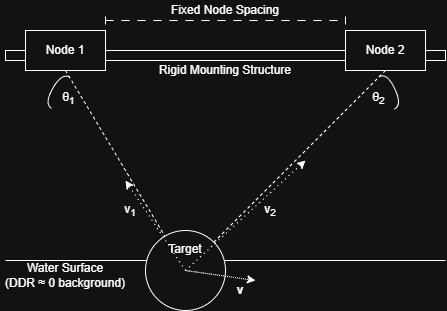

The diagram above was exported from draw.io. Its source (the exported page's mxGraphModel, read from the mxfile embedded in the PNG):
<mxGraphModel dx="935" dy="597" grid="1" gridSize="10" guides="1" tooltips="1" connect="1" arrows="1" fold="1" page="1" pageScale="1" pageWidth="850" pageHeight="1100" math="0" shadow="0">
  <root>
    <mxCell id="0" />
    <mxCell id="1" parent="0" />
    <mxCell id="SzVrw077ovnHd7gx37gY-10" edge="1" parent="1" style="endArrow=none;html=1;rounded=0;" value="">
      <mxGeometry height="50" relative="1" width="50" as="geometry">
        <mxPoint x="20" y="270" as="sourcePoint" />
        <mxPoint x="460" y="270" as="targetPoint" />
      </mxGeometry>
    </mxCell>
    <mxCell id="SzVrw077ovnHd7gx37gY-3" parent="1" style="rounded=0;whiteSpace=wrap;html=1;" value="" vertex="1">
      <mxGeometry height="10" width="440" x="20" y="60" as="geometry" />
    </mxCell>
    <mxCell id="SzVrw077ovnHd7gx37gY-1" parent="1" style="rounded=0;whiteSpace=wrap;html=1;" value="Node 1" vertex="1">
      <mxGeometry height="40" width="80" x="40" y="40" as="geometry" />
    </mxCell>
    <mxCell id="SzVrw077ovnHd7gx37gY-2" parent="1" style="rounded=0;whiteSpace=wrap;html=1;" value="Node 2" vertex="1">
      <mxGeometry height="40" width="80" x="360" y="40" as="geometry" />
    </mxCell>
    <mxCell id="SzVrw077ovnHd7gx37gY-4" parent="1" style="ellipse;whiteSpace=wrap;html=1;" value="Target&lt;div&gt;&lt;br&gt;&lt;/div&gt;&lt;div&gt;&lt;br&gt;&lt;/div&gt;&lt;div&gt;&lt;br&gt;&lt;/div&gt;" vertex="1">
      <mxGeometry height="80" width="80" x="160" y="240" as="geometry" />
    </mxCell>
    <mxCell id="SzVrw077ovnHd7gx37gY-5" edge="1" parent="1" source="SzVrw077ovnHd7gx37gY-1" style="endArrow=none;html=1;rounded=0;exitX=0.5;exitY=1;exitDx=0;exitDy=0;dashed=1;endFill=0;" target="SzVrw077ovnHd7gx37gY-4" value="">
      <mxGeometry height="50" relative="1" width="50" as="geometry">
        <mxPoint x="140" y="320" as="sourcePoint" />
        <mxPoint x="180" y="240" as="targetPoint" />
      </mxGeometry>
    </mxCell>
    <mxCell id="SzVrw077ovnHd7gx37gY-6" edge="1" parent="1" source="SzVrw077ovnHd7gx37gY-2" style="endArrow=none;html=1;rounded=0;exitX=0.5;exitY=1;exitDx=0;exitDy=0;entryX=1;entryY=0;entryDx=0;entryDy=0;dashed=1;endFill=0;" target="SzVrw077ovnHd7gx37gY-4" value="">
      <mxGeometry height="50" relative="1" width="50" as="geometry">
        <mxPoint x="250" y="440" as="sourcePoint" />
        <mxPoint x="382" y="612" as="targetPoint" />
      </mxGeometry>
    </mxCell>
    <mxCell id="SzVrw077ovnHd7gx37gY-11" parent="1" style="text;html=1;whiteSpace=wrap;strokeColor=none;fillColor=none;align=center;verticalAlign=middle;rounded=0;" value="Water Surface&lt;div&gt;(DDR&amp;nbsp;≈ 0 background)&lt;/div&gt;" vertex="1">
      <mxGeometry height="30" width="130" x="15" y="270" as="geometry" />
    </mxCell>
    <mxCell id="SzVrw077ovnHd7gx37gY-13" edge="1" parent="1" style="endArrow=baseDash;html=1;rounded=0;startArrow=baseDash;startFill=0;endFill=0;dashed=1;dashPattern=8 8;" value="">
      <mxGeometry height="50" relative="1" width="50" as="geometry">
        <mxPoint x="120" y="30" as="sourcePoint" />
        <mxPoint x="360" y="30" as="targetPoint" />
      </mxGeometry>
    </mxCell>
    <mxCell id="SzVrw077ovnHd7gx37gY-14" parent="1" style="text;html=1;whiteSpace=wrap;strokeColor=none;fillColor=none;align=center;verticalAlign=middle;rounded=0;" value="Fixed Node Spacing" vertex="1">
      <mxGeometry height="20" width="160" x="160" y="10" as="geometry" />
    </mxCell>
    <mxCell id="SzVrw077ovnHd7gx37gY-15" edge="1" parent="1" style="endArrow=classic;html=1;rounded=0;dashed=1;dashPattern=1 4;" value="">
      <mxGeometry height="50" relative="1" width="50" as="geometry">
        <mxPoint x="200" y="280" as="sourcePoint" />
        <mxPoint x="320" y="170" as="targetPoint" />
      </mxGeometry>
    </mxCell>
    <mxCell id="SzVrw077ovnHd7gx37gY-18" edge="1" parent="1" style="endArrow=classic;html=1;rounded=0;dashed=1;dashPattern=1 1;" value="">
      <mxGeometry height="50" relative="1" width="50" as="geometry">
        <mxPoint x="200" y="280" as="sourcePoint" />
        <mxPoint x="270" y="290" as="targetPoint" />
      </mxGeometry>
    </mxCell>
    <mxCell id="SzVrw077ovnHd7gx37gY-19" edge="1" parent="1" style="endArrow=classic;html=1;rounded=0;dashed=1;dashPattern=1 4;" value="">
      <mxGeometry height="50" relative="1" width="50" as="geometry">
        <mxPoint x="200" y="280" as="sourcePoint" />
        <mxPoint x="140" y="190" as="targetPoint" />
      </mxGeometry>
    </mxCell>
    <mxCell id="SzVrw077ovnHd7gx37gY-25" parent="1" style="text;html=1;whiteSpace=wrap;strokeColor=none;fillColor=none;align=center;verticalAlign=middle;rounded=0;" value="&lt;div&gt;v&lt;span style=&quot;background-color: transparent; color: light-dark(rgb(0, 0, 0), rgb(255, 255, 255));&quot;&gt;&lt;sub&gt;1&lt;/sub&gt;&lt;/span&gt;&lt;/div&gt;" vertex="1">
      <mxGeometry height="20" width="30" x="130" y="210" as="geometry" />
    </mxCell>
    <mxCell id="SzVrw077ovnHd7gx37gY-26" parent="1" style="text;html=1;whiteSpace=wrap;strokeColor=none;fillColor=none;align=center;verticalAlign=middle;rounded=0;" value="&lt;div&gt;v&lt;span style=&quot;background-color: transparent; color: light-dark(rgb(0, 0, 0), rgb(255, 255, 255));&quot;&gt;&lt;sub&gt;2&lt;/sub&gt;&lt;/span&gt;&lt;/div&gt;" vertex="1">
      <mxGeometry height="20" width="30" x="270" y="210" as="geometry" />
    </mxCell>
    <mxCell id="SzVrw077ovnHd7gx37gY-29" parent="1" style="shape=requiredInterface;html=1;verticalLabelPosition=bottom;sketch=0;rotation=-150;" value="" vertex="1">
      <mxGeometry height="36.06" width="9" x="66.75" y="81.92" as="geometry" />
    </mxCell>
    <mxCell id="SzVrw077ovnHd7gx37gY-31" parent="1" style="shape=requiredInterface;html=1;verticalLabelPosition=bottom;sketch=0;rotation=-25;" value="" vertex="1">
      <mxGeometry height="36" width="9.12" x="400.69" y="82.38" as="geometry" />
    </mxCell>
    <mxCell id="SzVrw077ovnHd7gx37gY-34" parent="1" style="text;html=1;whiteSpace=wrap;strokeColor=none;fillColor=none;align=center;verticalAlign=middle;rounded=0;" value="θ&lt;sub&gt;1&lt;/sub&gt;" vertex="1">
      <mxGeometry height="20" width="15" x="75.75" y="98.38" as="geometry" />
    </mxCell>
    <mxCell id="SzVrw077ovnHd7gx37gY-35" parent="1" style="text;html=1;whiteSpace=wrap;strokeColor=none;fillColor=none;align=center;verticalAlign=middle;rounded=0;" value="θ&lt;sub&gt;2&lt;/sub&gt;" vertex="1">
      <mxGeometry height="20" width="15" x="385.69" y="98.38" as="geometry" />
    </mxCell>
    <mxCell id="SzVrw077ovnHd7gx37gY-36" parent="1" style="text;html=1;whiteSpace=wrap;strokeColor=none;fillColor=none;align=center;verticalAlign=middle;rounded=0;fontStyle=1" value="v" vertex="1">
      <mxGeometry height="20" width="50" x="230" y="290" as="geometry" />
    </mxCell>
    <mxCell id="SzVrw077ovnHd7gx37gY-37" parent="1" style="text;html=1;whiteSpace=wrap;strokeColor=none;fillColor=none;align=center;verticalAlign=middle;rounded=0;" value="Rigid Mounting Structure" vertex="1">
      <mxGeometry height="20" width="160" x="160" y="70" as="geometry" />
    </mxCell>
  </root>
</mxGraphModel>